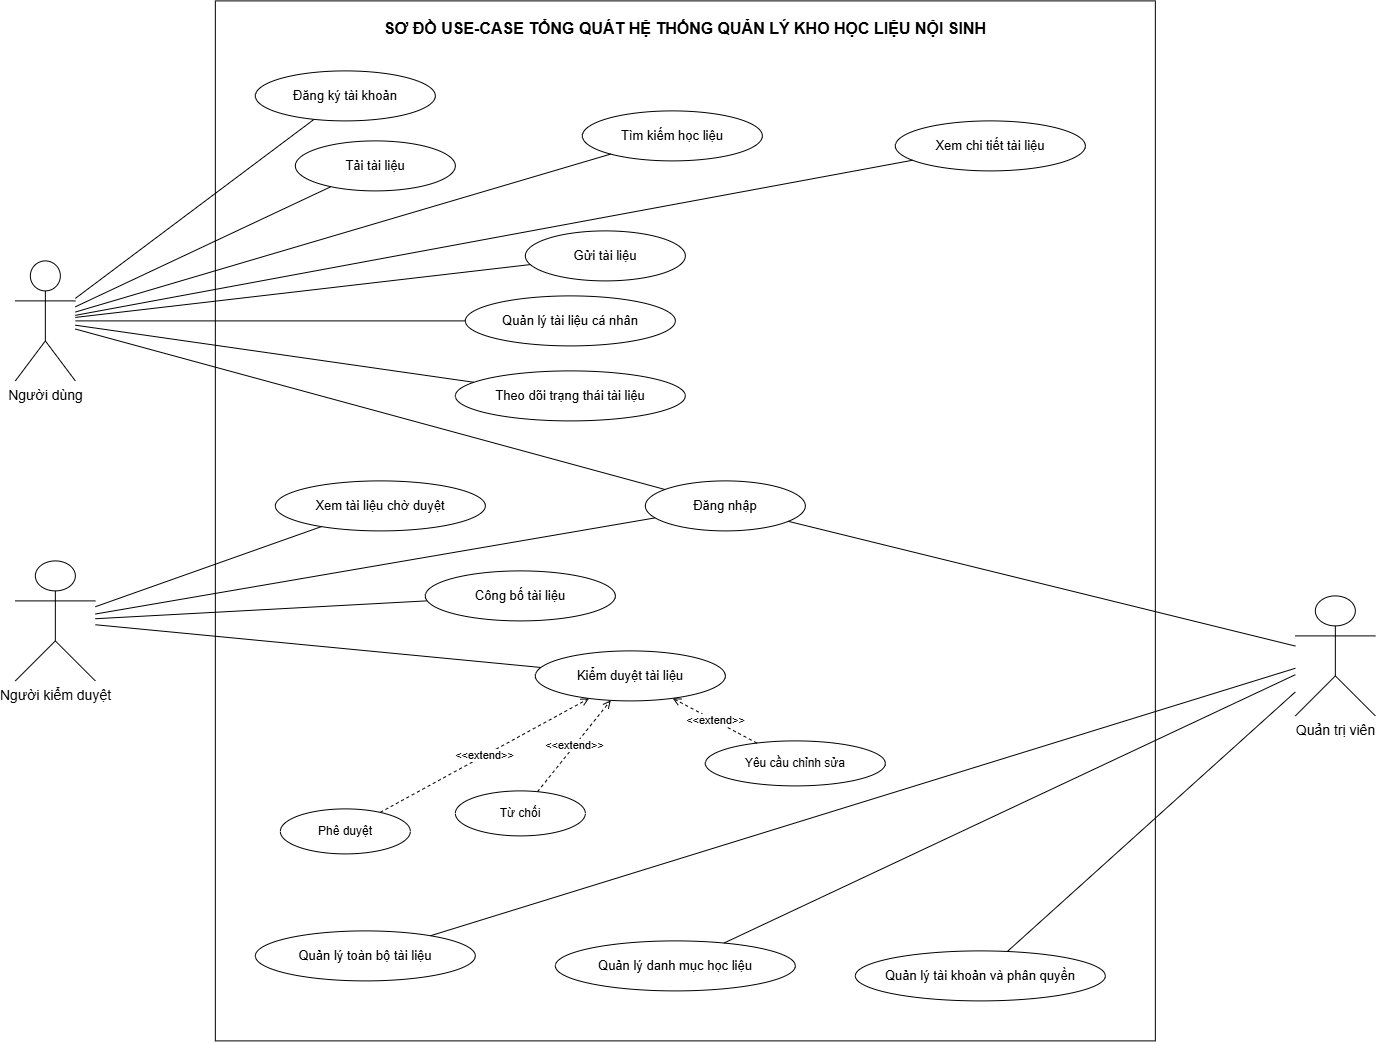

The diagram above was exported from draw.io. Its source (the exported page's mxGraphModel, read from the mxfile embedded in the PNG):
<mxGraphModel dx="1212" dy="736" grid="1" gridSize="10" guides="1" tooltips="1" connect="1" arrows="1" fold="1" page="1" pageScale="1" pageWidth="850" pageHeight="1100" math="0" shadow="0">
  <root>
    <mxCell id="0" />
    <mxCell id="1" parent="0" />
    <mxCell id="c5DUCpzpHx-1mkQqZ66R-1" parent="1" style="rounded=0;whiteSpace=wrap;html=1;verticalAlign=top;align=center;fontStyle=1;fontSize=16;spacingTop=12;" value="SƠ ĐỒ USE-CASE TỔNG QUÁT HỆ THỐNG QUẢN LÝ KHO HỌC LIỆU NỘI SINH" vertex="1">
      <mxGeometry height="1040" width="940" x="260" y="60" as="geometry" />
    </mxCell>
    <mxCell id="c5DUCpzpHx-1mkQqZ66R-2" parent="1" style="shape=umlActor;verticalLabelPosition=bottom;verticalAlign=top;html=1;fontSize=14;" value="Người dùng" vertex="1">
      <mxGeometry height="120" width="60" x="60" y="320" as="geometry" />
    </mxCell>
    <mxCell id="c5DUCpzpHx-1mkQqZ66R-3" parent="1" style="shape=umlActor;verticalLabelPosition=bottom;verticalAlign=top;html=1;fontSize=14;" value="Người kiểm duyệt" vertex="1">
      <mxGeometry height="120" width="80" x="60" y="620" as="geometry" />
    </mxCell>
    <mxCell id="c5DUCpzpHx-1mkQqZ66R-4" parent="1" style="shape=umlActor;verticalLabelPosition=bottom;verticalAlign=top;html=1;fontSize=14;" value="Quản trị viên" vertex="1">
      <mxGeometry height="120" width="80" x="1340" y="655" as="geometry" />
    </mxCell>
    <mxCell id="c5DUCpzpHx-1mkQqZ66R-5" parent="1" style="ellipse;whiteSpace=wrap;html=1;fontSize=13;" value="Đăng ký tài khoản" vertex="1">
      <mxGeometry height="50" width="180" x="300" y="130" as="geometry" />
    </mxCell>
    <mxCell id="c5DUCpzpHx-1mkQqZ66R-6" parent="1" style="ellipse;whiteSpace=wrap;html=1;fontSize=13;" value="Đăng nhập" vertex="1">
      <mxGeometry height="50" width="160" x="690" y="540" as="geometry" />
    </mxCell>
    <mxCell id="c5DUCpzpHx-1mkQqZ66R-7" parent="1" style="ellipse;whiteSpace=wrap;html=1;fontSize=13;" value="Tìm kiếm học liệu" vertex="1">
      <mxGeometry height="50" width="180" x="627" y="170" as="geometry" />
    </mxCell>
    <mxCell id="c5DUCpzpHx-1mkQqZ66R-8" parent="1" style="ellipse;whiteSpace=wrap;html=1;fontSize=13;" value="Xem chi tiết tài liệu" vertex="1">
      <mxGeometry height="50" width="190" x="940" y="180" as="geometry" />
    </mxCell>
    <mxCell id="c5DUCpzpHx-1mkQqZ66R-9" parent="1" style="ellipse;whiteSpace=wrap;html=1;fontSize=13;" value="Tải tài liệu" vertex="1">
      <mxGeometry height="50" width="160" x="340" y="200" as="geometry" />
    </mxCell>
    <mxCell id="c5DUCpzpHx-1mkQqZ66R-10" parent="1" style="ellipse;whiteSpace=wrap;html=1;fontSize=13;" value="Gửi tài liệu" vertex="1">
      <mxGeometry height="50" width="160" x="570" y="290" as="geometry" />
    </mxCell>
    <mxCell id="c5DUCpzpHx-1mkQqZ66R-11" parent="1" style="ellipse;whiteSpace=wrap;html=1;fontSize=13;" value="Quản lý tài liệu cá nhân" vertex="1">
      <mxGeometry height="50" width="210" x="510" y="355" as="geometry" />
    </mxCell>
    <mxCell id="c5DUCpzpHx-1mkQqZ66R-12" parent="1" style="ellipse;whiteSpace=wrap;html=1;fontSize=13;" value="Theo dõi trạng thái tài liệu" vertex="1">
      <mxGeometry height="50" width="230" x="500" y="430" as="geometry" />
    </mxCell>
    <mxCell id="c5DUCpzpHx-1mkQqZ66R-13" parent="1" style="ellipse;whiteSpace=wrap;html=1;fontSize=13;" value="Xem tài liệu chờ duyệt" vertex="1">
      <mxGeometry height="50" width="210" x="320" y="540" as="geometry" />
    </mxCell>
    <mxCell id="c5DUCpzpHx-1mkQqZ66R-14" parent="1" style="ellipse;whiteSpace=wrap;html=1;fontSize=13;" value="Kiểm duyệt tài liệu" vertex="1">
      <mxGeometry height="50" width="190" x="580" y="710" as="geometry" />
    </mxCell>
    <mxCell id="c5DUCpzpHx-1mkQqZ66R-15" parent="1" style="ellipse;whiteSpace=wrap;html=1;fontSize=13;" value="Công bố tài liệu" vertex="1">
      <mxGeometry height="50" width="190" x="470" y="630" as="geometry" />
    </mxCell>
    <mxCell id="c5DUCpzpHx-1mkQqZ66R-16" parent="1" style="ellipse;whiteSpace=wrap;html=1;fontSize=12;" value="Phê duyệt" vertex="1">
      <mxGeometry height="45" width="130" x="325" y="868" as="geometry" />
    </mxCell>
    <mxCell id="c5DUCpzpHx-1mkQqZ66R-17" parent="1" style="ellipse;whiteSpace=wrap;html=1;fontSize=12;" value="Từ chối" vertex="1">
      <mxGeometry height="45" width="130" x="500" y="850" as="geometry" />
    </mxCell>
    <mxCell id="c5DUCpzpHx-1mkQqZ66R-18" parent="1" style="ellipse;whiteSpace=wrap;html=1;fontSize=12;" value="Yêu cầu chỉnh sửa" vertex="1">
      <mxGeometry height="45" width="180" x="750" y="800" as="geometry" />
    </mxCell>
    <mxCell id="c5DUCpzpHx-1mkQqZ66R-19" parent="1" style="ellipse;whiteSpace=wrap;html=1;fontSize=13;" value="Quản lý tài khoản và phân quyền" vertex="1">
      <mxGeometry height="50" width="250" x="900" y="1010" as="geometry" />
    </mxCell>
    <mxCell id="c5DUCpzpHx-1mkQqZ66R-20" parent="1" style="ellipse;whiteSpace=wrap;html=1;fontSize=13;" value="Quản lý danh mục học liệu" vertex="1">
      <mxGeometry height="50" width="240" x="600" y="1000" as="geometry" />
    </mxCell>
    <mxCell id="c5DUCpzpHx-1mkQqZ66R-21" parent="1" style="ellipse;whiteSpace=wrap;html=1;fontSize=13;" value="Quản lý toàn bộ tài liệu" vertex="1">
      <mxGeometry height="50" width="220" x="300" y="990" as="geometry" />
    </mxCell>
    <mxCell id="c5DUCpzpHx-1mkQqZ66R-22" edge="1" parent="1" source="c5DUCpzpHx-1mkQqZ66R-2" style="endArrow=none;html=1;rounded=0;" target="c5DUCpzpHx-1mkQqZ66R-5">
      <mxGeometry relative="1" as="geometry" />
    </mxCell>
    <mxCell id="c5DUCpzpHx-1mkQqZ66R-23" edge="1" parent="1" source="c5DUCpzpHx-1mkQqZ66R-2" style="endArrow=none;html=1;rounded=0;" target="c5DUCpzpHx-1mkQqZ66R-6">
      <mxGeometry relative="1" as="geometry" />
    </mxCell>
    <mxCell id="c5DUCpzpHx-1mkQqZ66R-24" edge="1" parent="1" source="c5DUCpzpHx-1mkQqZ66R-2" style="endArrow=none;html=1;rounded=0;" target="c5DUCpzpHx-1mkQqZ66R-7">
      <mxGeometry relative="1" as="geometry" />
    </mxCell>
    <mxCell id="c5DUCpzpHx-1mkQqZ66R-25" edge="1" parent="1" source="c5DUCpzpHx-1mkQqZ66R-2" style="endArrow=none;html=1;rounded=0;" target="c5DUCpzpHx-1mkQqZ66R-8">
      <mxGeometry relative="1" as="geometry" />
    </mxCell>
    <mxCell id="c5DUCpzpHx-1mkQqZ66R-26" edge="1" parent="1" source="c5DUCpzpHx-1mkQqZ66R-2" style="endArrow=none;html=1;rounded=0;" target="c5DUCpzpHx-1mkQqZ66R-9">
      <mxGeometry relative="1" as="geometry" />
    </mxCell>
    <mxCell id="c5DUCpzpHx-1mkQqZ66R-27" edge="1" parent="1" source="c5DUCpzpHx-1mkQqZ66R-2" style="endArrow=none;html=1;rounded=0;" target="c5DUCpzpHx-1mkQqZ66R-10">
      <mxGeometry relative="1" as="geometry" />
    </mxCell>
    <mxCell id="c5DUCpzpHx-1mkQqZ66R-28" edge="1" parent="1" source="c5DUCpzpHx-1mkQqZ66R-2" style="endArrow=none;html=1;rounded=0;" target="c5DUCpzpHx-1mkQqZ66R-11">
      <mxGeometry relative="1" as="geometry" />
    </mxCell>
    <mxCell id="c5DUCpzpHx-1mkQqZ66R-29" edge="1" parent="1" source="c5DUCpzpHx-1mkQqZ66R-2" style="endArrow=none;html=1;rounded=0;" target="c5DUCpzpHx-1mkQqZ66R-12">
      <mxGeometry relative="1" as="geometry" />
    </mxCell>
    <mxCell id="c5DUCpzpHx-1mkQqZ66R-30" edge="1" parent="1" source="c5DUCpzpHx-1mkQqZ66R-3" style="endArrow=none;html=1;rounded=0;" target="c5DUCpzpHx-1mkQqZ66R-6">
      <mxGeometry relative="1" as="geometry" />
    </mxCell>
    <mxCell id="c5DUCpzpHx-1mkQqZ66R-31" edge="1" parent="1" source="c5DUCpzpHx-1mkQqZ66R-3" style="endArrow=none;html=1;rounded=0;" target="c5DUCpzpHx-1mkQqZ66R-13">
      <mxGeometry relative="1" as="geometry" />
    </mxCell>
    <mxCell id="c5DUCpzpHx-1mkQqZ66R-32" edge="1" parent="1" source="c5DUCpzpHx-1mkQqZ66R-3" style="endArrow=none;html=1;rounded=0;" target="c5DUCpzpHx-1mkQqZ66R-14">
      <mxGeometry relative="1" as="geometry" />
    </mxCell>
    <mxCell id="c5DUCpzpHx-1mkQqZ66R-33" edge="1" parent="1" source="c5DUCpzpHx-1mkQqZ66R-3" style="endArrow=none;html=1;rounded=0;" target="c5DUCpzpHx-1mkQqZ66R-15">
      <mxGeometry relative="1" as="geometry" />
    </mxCell>
    <mxCell id="c5DUCpzpHx-1mkQqZ66R-34" edge="1" parent="1" source="c5DUCpzpHx-1mkQqZ66R-16" style="endArrow=open;endFill=0;dashed=1;html=1;rounded=0;fontSize=11;" target="c5DUCpzpHx-1mkQqZ66R-14" value="&amp;lt;&amp;lt;extend&amp;gt;&amp;gt;">
      <mxGeometry relative="1" x="-0.0048" as="geometry">
        <mxPoint as="offset" />
      </mxGeometry>
    </mxCell>
    <mxCell id="c5DUCpzpHx-1mkQqZ66R-35" edge="1" parent="1" source="c5DUCpzpHx-1mkQqZ66R-17" style="endArrow=open;endFill=0;dashed=1;html=1;rounded=0;fontSize=11;" target="c5DUCpzpHx-1mkQqZ66R-14" value="&amp;lt;&amp;lt;extend&amp;gt;&amp;gt;">
      <mxGeometry relative="1" as="geometry" />
    </mxCell>
    <mxCell id="c5DUCpzpHx-1mkQqZ66R-36" edge="1" parent="1" source="c5DUCpzpHx-1mkQqZ66R-18" style="endArrow=open;endFill=0;dashed=1;html=1;rounded=0;fontSize=11;" target="c5DUCpzpHx-1mkQqZ66R-14" value="&amp;lt;&amp;lt;extend&amp;gt;&amp;gt;">
      <mxGeometry relative="1" x="-0.0023" as="geometry">
        <mxPoint as="offset" />
      </mxGeometry>
    </mxCell>
    <mxCell id="c5DUCpzpHx-1mkQqZ66R-37" edge="1" parent="1" source="c5DUCpzpHx-1mkQqZ66R-4" style="endArrow=none;html=1;rounded=0;" target="c5DUCpzpHx-1mkQqZ66R-6">
      <mxGeometry relative="1" as="geometry" />
    </mxCell>
    <mxCell id="c5DUCpzpHx-1mkQqZ66R-38" edge="1" parent="1" source="c5DUCpzpHx-1mkQqZ66R-4" style="endArrow=none;html=1;rounded=0;" target="c5DUCpzpHx-1mkQqZ66R-19">
      <mxGeometry relative="1" as="geometry" />
    </mxCell>
    <mxCell id="c5DUCpzpHx-1mkQqZ66R-39" edge="1" parent="1" source="c5DUCpzpHx-1mkQqZ66R-4" style="endArrow=none;html=1;rounded=0;" target="c5DUCpzpHx-1mkQqZ66R-20">
      <mxGeometry relative="1" as="geometry" />
    </mxCell>
    <mxCell id="c5DUCpzpHx-1mkQqZ66R-40" edge="1" parent="1" source="c5DUCpzpHx-1mkQqZ66R-4" style="endArrow=none;html=1;rounded=0;" target="c5DUCpzpHx-1mkQqZ66R-21">
      <mxGeometry relative="1" as="geometry" />
    </mxCell>
  </root>
</mxGraphModel>